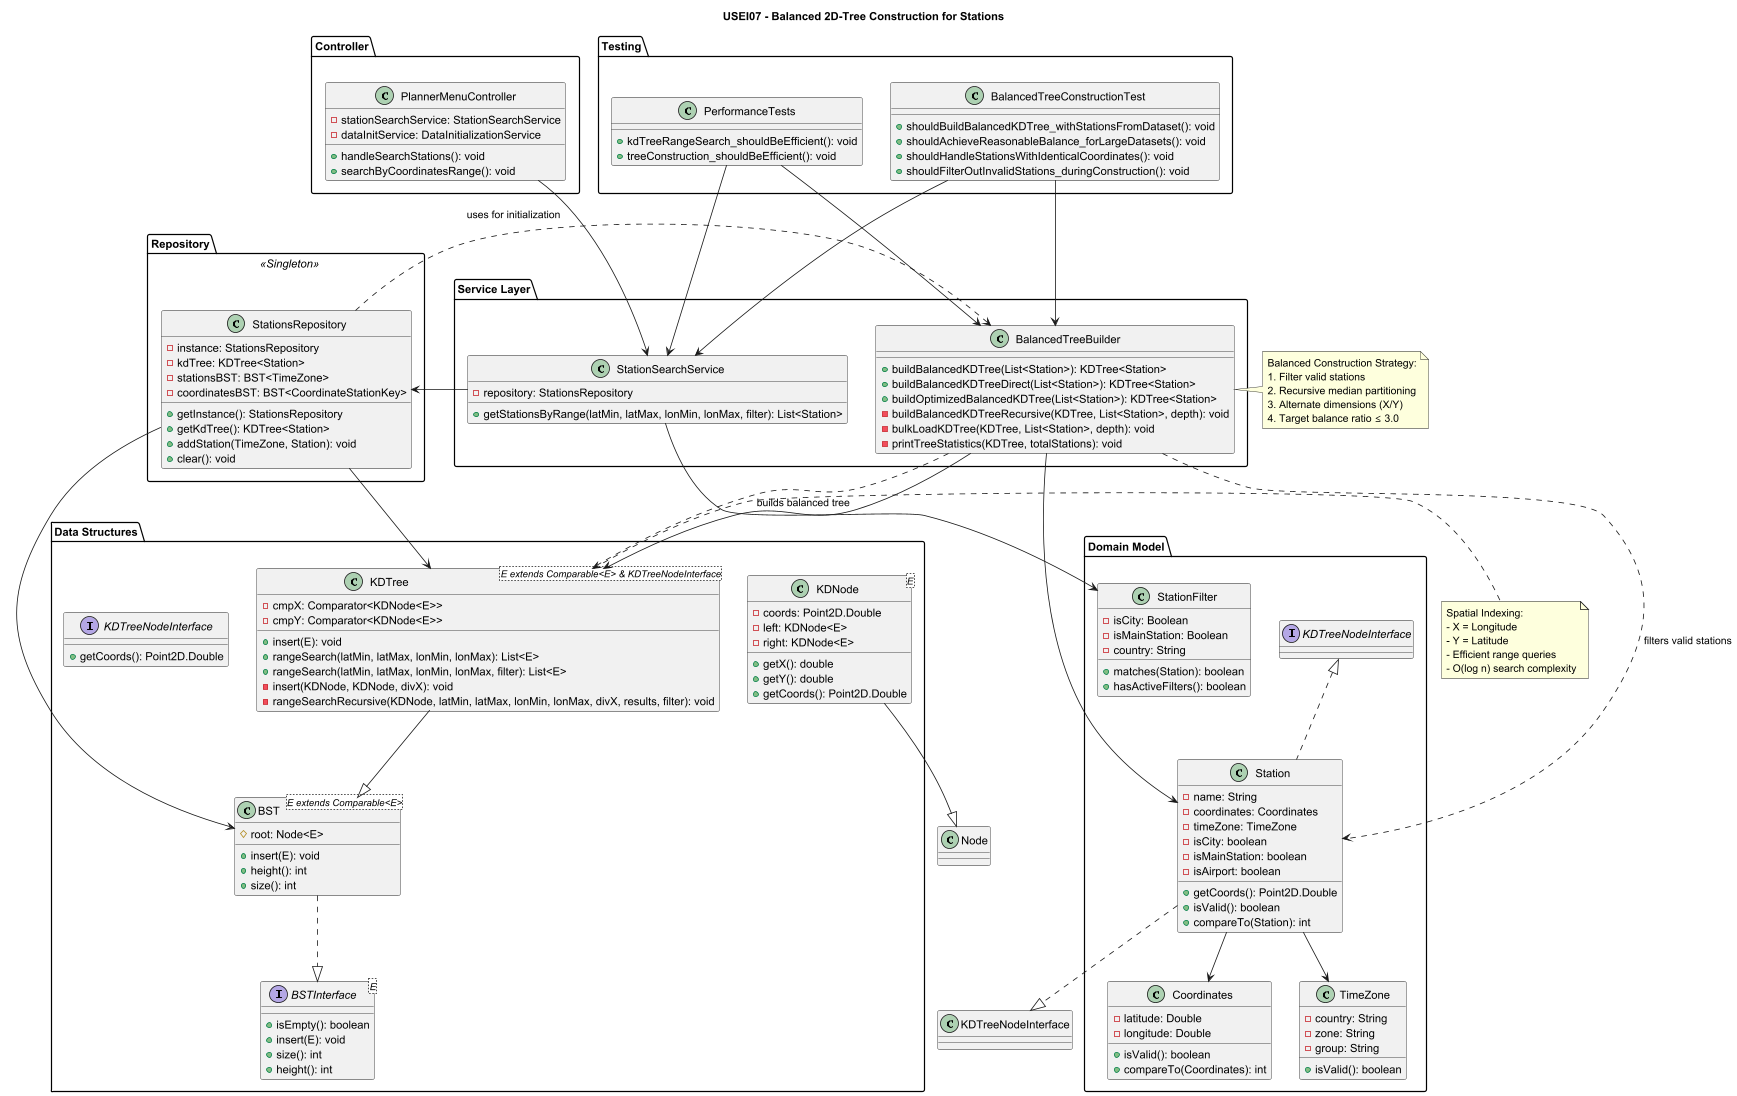

The diagram above was rendered by PlantUML. Its source (embedded in the PNG):
@startuml USEI07-balanced-kdtree-construction

title USEI07 - Balanced 2D-Tree Construction for Stations

package "Controller" {
    class PlannerMenuController {
      - stationSearchService: StationSearchService
      - dataInitService: DataInitializationService
      + handleSearchStations(): void
      + searchByCoordinatesRange(): void
    }
}

package "Service Layer" {
    class StationSearchService {
        - repository: StationsRepository
        + getStationsByRange(latMin, latMax, lonMin, lonMax, filter): List<Station>
    }
    
    class BalancedTreeBuilder {
        + buildBalancedKDTree(List<Station>): KDTree<Station>
        + buildBalancedKDTreeDirect(List<Station>): KDTree<Station>
        + buildOptimizedBalancedKDTree(List<Station>): KDTree<Station>
        - buildBalancedKDTreeRecursive(KDTree, List<Station>, depth): void
        - bulkLoadKDTree(KDTree, List<Station>, depth): void
        - printTreeStatistics(KDTree, totalStations): void
    }
}

package "Data Structures" {
    interface BSTInterface<E> {
        + isEmpty(): boolean
        + insert(E): void
        + size(): int
        + height(): int
    }
    
    class BST<E extends Comparable<E>> {
        # root: Node<E>
        + insert(E): void
        + height(): int
        + size(): int
    }
    
    class KDTree<E extends Comparable<E> & KDTreeNodeInterface> {
        - cmpX: Comparator<KDNode<E>>
        - cmpY: Comparator<KDNode<E>>
        + insert(E): void
        + rangeSearch(latMin, latMax, lonMin, lonMax): List<E>
        + rangeSearch(latMin, latMax, lonMin, lonMax, filter): List<E>
        - insert(KDNode, KDNode, divX): void
        - rangeSearchRecursive(KDNode, latMin, latMax, lonMin, lonMax, divX, results, filter): void
    }
    
    class KDNode<E> {
        - coords: Point2D.Double
        - left: KDNode<E>
        - right: KDNode<E>
        + getX(): double
        + getY(): double
        + getCoords(): Point2D.Double
    }
    
    interface KDTreeNodeInterface {
        + getCoords(): Point2D.Double
    }
}

package "Domain Model" {
    class Station implements KDTreeNodeInterface {
        - name: String
        - coordinates: Coordinates
        - timeZone: TimeZone
        - isCity: boolean
        - isMainStation: boolean
        - isAirport: boolean
        + getCoords(): Point2D.Double
        + isValid(): boolean
        + compareTo(Station): int
    }
    
    class Coordinates {
        - latitude: Double
        - longitude: Double
        + isValid(): boolean
        + compareTo(Coordinates): int
    }
    
    class TimeZone {
        - country: String
        - zone: String
        - group: String
        + isValid(): boolean
    }
    
    class StationFilter {
        - isCity: Boolean
        - isMainStation: Boolean
        - country: String
        + matches(Station): boolean
        + hasActiveFilters(): boolean
    }
}

package "Repository" <<Singleton>> {
    class StationsRepository {
        - instance: StationsRepository
        - kdTree: KDTree<Station>
        - stationsBST: BST<TimeZone>
        - coordinatesBST: BST<CoordinateStationKey>
        + getInstance(): StationsRepository
        + getKdTree(): KDTree<Station>
        + addStation(TimeZone, Station): void
        + clear(): void
    }
}

package "Testing" {
    class BalancedTreeConstructionTest {
        + shouldBuildBalancedKDTree_withStationsFromDataset(): void
        + shouldAchieveReasonableBalance_forLargeDatasets(): void
        + shouldHandleStationsWithIdenticalCoordinates(): void
        + shouldFilterOutInvalidStations_duringConstruction(): void
    }
    
    class PerformanceTests {
        + kdTreeRangeSearch_shouldBeEfficient(): void
        + treeConstruction_shouldBeEfficient(): void
    }
}

' Inheritance Relationships
KDTree --|> BST
KDNode --|> Node
Station ..|> KDTreeNodeInterface
BST ..|> BSTInterface

' Composition Relationships
Station --> Coordinates
Station --> TimeZone
StationsRepository --> KDTree
StationsRepository --> BST

' Usage Relationships
PlannerMenuController --> StationSearchService
StationSearchService --> StationsRepository
StationSearchService --> StationFilter
BalancedTreeBuilder --> KDTree
BalancedTreeBuilder --> Station

' Construction Flow
BalancedTreeBuilder ..> Station : "filters valid stations"
BalancedTreeBuilder ..> KDTree : "builds balanced tree"
StationsRepository ..> BalancedTreeBuilder : "uses for initialization"

' Test Dependencies
BalancedTreeConstructionTest --> BalancedTreeBuilder
BalancedTreeConstructionTest --> StationSearchService
PerformanceTests --> StationSearchService
PerformanceTests --> BalancedTreeBuilder

note right of BalancedTreeBuilder
  Balanced Construction Strategy:
  1. Filter valid stations
  2. Recursive median partitioning
  3. Alternate dimensions (X/Y)
  4. Target balance ratio ≤ 3.0
end note

note right of KDTree
  Spatial Indexing:
  - X = Longitude
  - Y = Latitude  
  - Efficient range queries
  - O(log n) search complexity
end note

@enduml